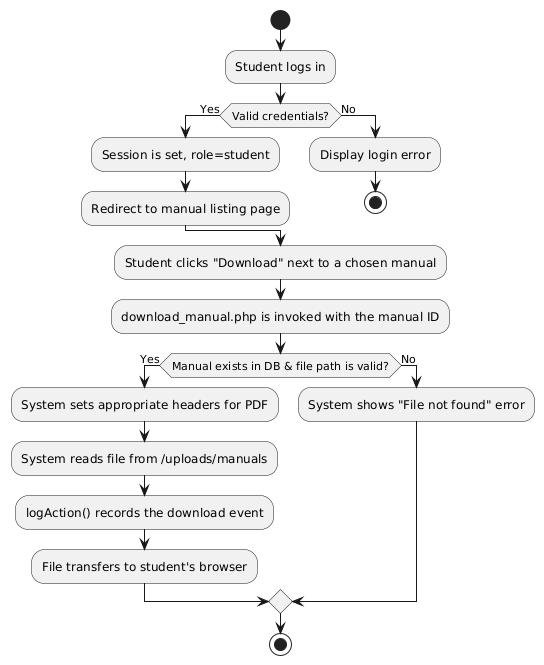

The diagram above was rendered by PlantUML. Its source (embedded in the PNG):
@startuml
start

:Student logs in;
if (Valid credentials?) then (Yes)
  :Session is set, role=student;
  :Redirect to manual listing page;
else (No)
  :Display login error;
  stop
endif

:Student clicks "Download" next to a chosen manual;
:download_manual.php is invoked with the manual ID;

if (Manual exists in DB & file path is valid?) then (Yes)
  :System sets appropriate headers for PDF;
  :System reads file from /uploads/manuals;
  :logAction() records the download event;
  :File transfers to student's browser;
else (No)
  :System shows "File not found" error;
endif

stop
@enduml